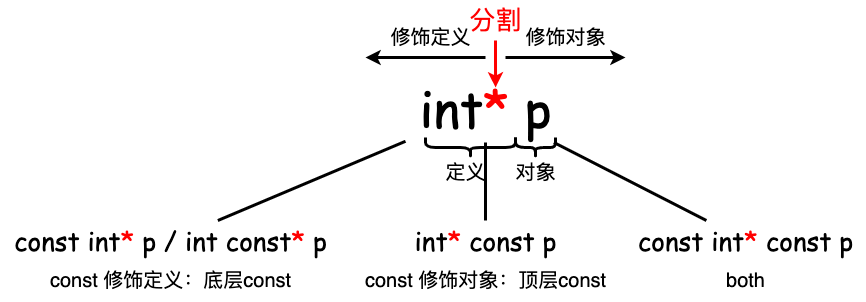

The diagram above was exported from draw.io. Its source (the exported page's mxGraphModel, read from the mxfile embedded in the PNG):
<mxGraphModel dx="1768" dy="695" grid="1" gridSize="10" guides="1" tooltips="1" connect="1" arrows="1" fold="1" page="1" pageScale="1" pageWidth="827" pageHeight="1169" math="0" shadow="0">
  <root>
    <mxCell id="0" />
    <mxCell id="1" parent="0" />
    <mxCell id="TvdAxwtikhq4JQX0AHnc-26" style="rounded=0;orthogonalLoop=1;jettySize=auto;html=1;strokeWidth=3;endArrow=none;endFill=0;" edge="1" parent="1" source="TvdAxwtikhq4JQX0AHnc-1" target="TvdAxwtikhq4JQX0AHnc-2">
      <mxGeometry relative="1" as="geometry" />
    </mxCell>
    <mxCell id="TvdAxwtikhq4JQX0AHnc-27" style="edgeStyle=orthogonalEdgeStyle;rounded=0;orthogonalLoop=1;jettySize=auto;html=1;strokeWidth=3;endArrow=none;endFill=0;" edge="1" parent="1" source="TvdAxwtikhq4JQX0AHnc-1" target="TvdAxwtikhq4JQX0AHnc-20">
      <mxGeometry relative="1" as="geometry" />
    </mxCell>
    <mxCell id="TvdAxwtikhq4JQX0AHnc-28" style="rounded=0;orthogonalLoop=1;jettySize=auto;html=1;strokeWidth=3;endArrow=none;endFill=0;" edge="1" parent="1" source="TvdAxwtikhq4JQX0AHnc-1" target="TvdAxwtikhq4JQX0AHnc-21">
      <mxGeometry relative="1" as="geometry" />
    </mxCell>
    <mxCell id="TvdAxwtikhq4JQX0AHnc-1" value="&lt;font face=&quot;Comic Sans MS&quot; style=&quot;font-size: 50px;&quot;&gt;int&lt;font style=&quot;font-size: 50px;&quot; color=&quot;#ff0000&quot;&gt;*&lt;/font&gt; p&lt;/font&gt;" style="text;html=1;align=center;verticalAlign=middle;resizable=0;points=[];autosize=1;strokeColor=none;fillColor=none;" vertex="1" parent="1">
      <mxGeometry x="360" y="92" width="160" height="70" as="geometry" />
    </mxCell>
    <mxCell id="TvdAxwtikhq4JQX0AHnc-2" value="&lt;font face=&quot;Comic Sans MS&quot; style=&quot;font-size: 26px;&quot;&gt;const int&lt;font color=&quot;#ff0000&quot;&gt;*&lt;/font&gt; p / int const&lt;font color=&quot;#ff0000&quot;&gt;*&lt;/font&gt; p&lt;/font&gt;" style="text;html=1;align=center;verticalAlign=middle;resizable=0;points=[];autosize=1;strokeColor=none;fillColor=none;" vertex="1" parent="1">
      <mxGeometry x="-45" y="240" width="340" height="40" as="geometry" />
    </mxCell>
    <mxCell id="TvdAxwtikhq4JQX0AHnc-4" value="&lt;font style=&quot;font-size: 20px;&quot;&gt;定义&lt;/font&gt;" style="text;html=1;align=center;verticalAlign=middle;resizable=0;points=[];autosize=1;strokeColor=none;fillColor=none;" vertex="1" parent="1">
      <mxGeometry x="390" y="172" width="60" height="40" as="geometry" />
    </mxCell>
    <mxCell id="TvdAxwtikhq4JQX0AHnc-5" value="" style="shape=curlyBracket;whiteSpace=wrap;html=1;rounded=1;labelPosition=left;verticalLabelPosition=middle;align=right;verticalAlign=middle;rotation=-90;strokeWidth=3;" vertex="1" parent="1">
      <mxGeometry x="415" y="122" width="20" height="90" as="geometry" />
    </mxCell>
    <mxCell id="TvdAxwtikhq4JQX0AHnc-6" value="" style="shape=curlyBracket;whiteSpace=wrap;html=1;rounded=1;labelPosition=left;verticalLabelPosition=middle;align=right;verticalAlign=middle;rotation=-90;strokeWidth=3;" vertex="1" parent="1">
      <mxGeometry x="480" y="147" width="20" height="40" as="geometry" />
    </mxCell>
    <mxCell id="TvdAxwtikhq4JQX0AHnc-8" value="&lt;font style=&quot;font-size: 20px;&quot;&gt;对象&lt;/font&gt;" style="text;html=1;align=center;verticalAlign=middle;resizable=0;points=[];autosize=1;strokeColor=none;fillColor=none;" vertex="1" parent="1">
      <mxGeometry x="460" y="172" width="60" height="40" as="geometry" />
    </mxCell>
    <mxCell id="TvdAxwtikhq4JQX0AHnc-14" style="edgeStyle=orthogonalEdgeStyle;rounded=0;orthogonalLoop=1;jettySize=auto;html=1;entryX=0.563;entryY=0.214;entryDx=0;entryDy=0;entryPerimeter=0;strokeWidth=3;fillColor=#f8cecc;strokeColor=#FF0000;" edge="1" parent="1" source="TvdAxwtikhq4JQX0AHnc-13" target="TvdAxwtikhq4JQX0AHnc-1">
      <mxGeometry relative="1" as="geometry" />
    </mxCell>
    <mxCell id="TvdAxwtikhq4JQX0AHnc-13" value="&lt;font color=&quot;#ff0000&quot; style=&quot;font-size: 26px;&quot;&gt;分割&lt;/font&gt;" style="text;html=1;align=center;verticalAlign=middle;resizable=0;points=[];autosize=1;strokeColor=none;fillColor=none;" vertex="1" parent="1">
      <mxGeometry x="410" y="20" width="80" height="40" as="geometry" />
    </mxCell>
    <mxCell id="TvdAxwtikhq4JQX0AHnc-15" value="" style="endArrow=classic;html=1;rounded=0;strokeWidth=3;" edge="1" parent="1">
      <mxGeometry width="50" height="50" relative="1" as="geometry">
        <mxPoint x="440" y="77" as="sourcePoint" />
        <mxPoint x="320" y="77" as="targetPoint" />
      </mxGeometry>
    </mxCell>
    <mxCell id="TvdAxwtikhq4JQX0AHnc-17" value="&lt;font style=&quot;font-size: 20px;&quot;&gt;修饰定义&lt;/font&gt;" style="text;html=1;align=center;verticalAlign=middle;resizable=0;points=[];autosize=1;strokeColor=none;fillColor=none;" vertex="1" parent="1">
      <mxGeometry x="335" y="37" width="100" height="40" as="geometry" />
    </mxCell>
    <mxCell id="TvdAxwtikhq4JQX0AHnc-18" value="" style="endArrow=classic;html=1;rounded=0;strokeWidth=3;" edge="1" parent="1">
      <mxGeometry width="50" height="50" relative="1" as="geometry">
        <mxPoint x="460" y="77" as="sourcePoint" />
        <mxPoint x="580" y="77" as="targetPoint" />
      </mxGeometry>
    </mxCell>
    <mxCell id="TvdAxwtikhq4JQX0AHnc-19" value="&lt;font style=&quot;font-size: 20px;&quot;&gt;修饰对象&lt;/font&gt;" style="text;html=1;align=center;verticalAlign=middle;resizable=0;points=[];autosize=1;strokeColor=none;fillColor=none;" vertex="1" parent="1">
      <mxGeometry x="470" y="37" width="100" height="40" as="geometry" />
    </mxCell>
    <mxCell id="TvdAxwtikhq4JQX0AHnc-20" value="&lt;font face=&quot;Comic Sans MS&quot; style=&quot;font-size: 26px;&quot;&gt;int&lt;font color=&quot;#ff0000&quot;&gt;*&lt;/font&gt; const p&lt;/font&gt;" style="text;html=1;align=center;verticalAlign=middle;resizable=0;points=[];autosize=1;strokeColor=none;fillColor=none;" vertex="1" parent="1">
      <mxGeometry x="355" y="240" width="170" height="40" as="geometry" />
    </mxCell>
    <mxCell id="TvdAxwtikhq4JQX0AHnc-21" value="&lt;font face=&quot;Comic Sans MS&quot; style=&quot;font-size: 26px;&quot;&gt;const int&lt;font color=&quot;#ff0000&quot;&gt;*&lt;/font&gt; const p&lt;br&gt;&lt;/font&gt;" style="text;html=1;align=center;verticalAlign=middle;resizable=0;points=[];autosize=1;strokeColor=none;fillColor=none;" vertex="1" parent="1">
      <mxGeometry x="580" y="240" width="240" height="40" as="geometry" />
    </mxCell>
    <mxCell id="TvdAxwtikhq4JQX0AHnc-22" value="&lt;font style=&quot;font-size: 20px;&quot;&gt;const 修饰定义：底层const&lt;/font&gt;" style="text;html=1;align=center;verticalAlign=middle;resizable=0;points=[];autosize=1;strokeColor=none;fillColor=none;" vertex="1" parent="1">
      <mxGeometry x="-5" y="280" width="260" height="40" as="geometry" />
    </mxCell>
    <mxCell id="TvdAxwtikhq4JQX0AHnc-23" value="&lt;font style=&quot;font-size: 20px;&quot;&gt;const 修饰对象：顶层const&lt;/font&gt;" style="text;html=1;align=center;verticalAlign=middle;resizable=0;points=[];autosize=1;strokeColor=none;fillColor=none;" vertex="1" parent="1">
      <mxGeometry x="310" y="280" width="260" height="40" as="geometry" />
    </mxCell>
    <mxCell id="TvdAxwtikhq4JQX0AHnc-24" value="&lt;font style=&quot;font-size: 20px;&quot;&gt;both&lt;/font&gt;" style="text;html=1;align=center;verticalAlign=middle;resizable=0;points=[];autosize=1;strokeColor=none;fillColor=none;" vertex="1" parent="1">
      <mxGeometry x="670" y="280" width="60" height="40" as="geometry" />
    </mxCell>
  </root>
</mxGraphModel>